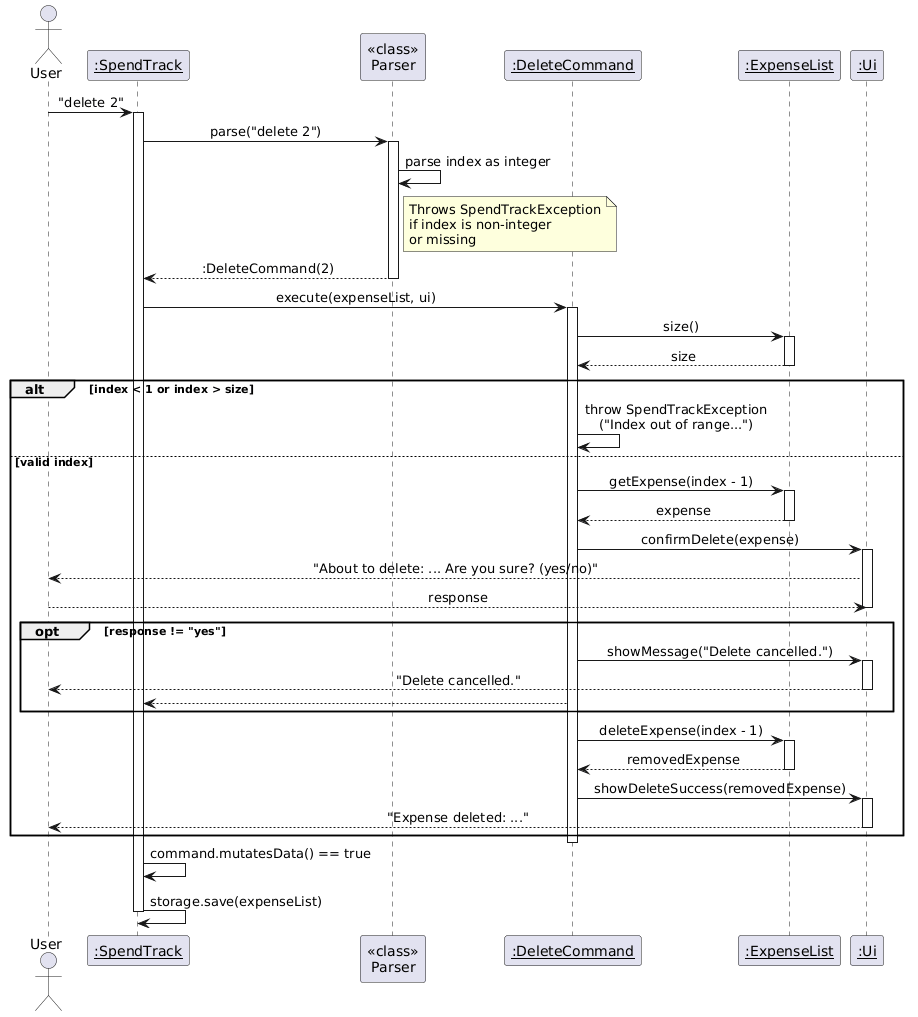

The diagram above was rendered by PlantUML. Its source (embedded in the PNG):
@startuml
!define BGCOLOR white
skinparam backgroundColor BGCOLOR
skinparam sequenceMessageAlign center

actor User
participant "<u>:SpendTrack</u>" as ST
participant "<<class>>\nParser" as P
participant "<u>:DeleteCommand</u>" as DC
participant "<u>:ExpenseList</u>" as EL
participant "<u>:Ui</u>" as UI

User -> ST : "delete 2"
activate ST

ST -> P : parse("delete 2")
activate P
P -> P : parse index as integer
note right of P
  Throws SpendTrackException
  if index is non-integer
  or missing
end note
P --> ST : :DeleteCommand(2)
deactivate P

ST -> DC : execute(expenseList, ui)
activate DC

DC -> EL : size()
activate EL
EL --> DC : size
deactivate EL

alt index < 1 or index > size
    DC -> DC : throw SpendTrackException\n("Index out of range...")
else valid index
    DC -> EL : getExpense(index - 1)
    activate EL
    EL --> DC : expense
    deactivate EL
    DC -> UI : confirmDelete(expense)
    activate UI
    UI --> User : "About to delete: ... Are you sure? (yes/no)"
    User --> UI : response
    deactivate UI
    opt response != "yes"
        DC -> UI : showMessage("Delete cancelled.")
        activate UI
        UI --> User : "Delete cancelled."
        deactivate UI
        DC --> ST
    end
    DC -> EL : deleteExpense(index - 1)
    activate EL
    EL --> DC : removedExpense
    deactivate EL
    DC -> UI : showDeleteSuccess(removedExpense)
    activate UI
    UI --> User : "Expense deleted: ..."
    deactivate UI
end

deactivate DC

ST -> ST : command.mutatesData() == true
ST -> ST : storage.save(expenseList)

deactivate ST
@enduml